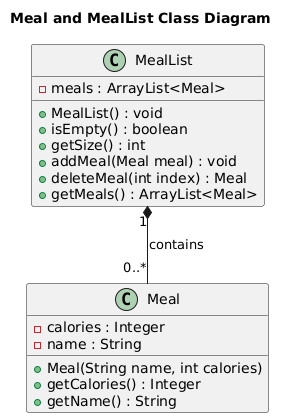

The diagram above was rendered by PlantUML. Its source (embedded in the PNG):
@startuml
title Meal and MealList Class Diagram

class Meal {
    - calories : Integer
    - name : String
    + Meal(String name, int calories)
    + getCalories() : Integer
    + getName() : String
}

class MealList {
    - meals : ArrayList<Meal>
    + MealList() : void
    + isEmpty() : boolean
    + getSize() : int
    + addMeal(Meal meal) : void
    + deleteMeal(int index) : Meal
    + getMeals() : ArrayList<Meal>
}

MealList "1" *-- "0..*" Meal : contains
@enduml